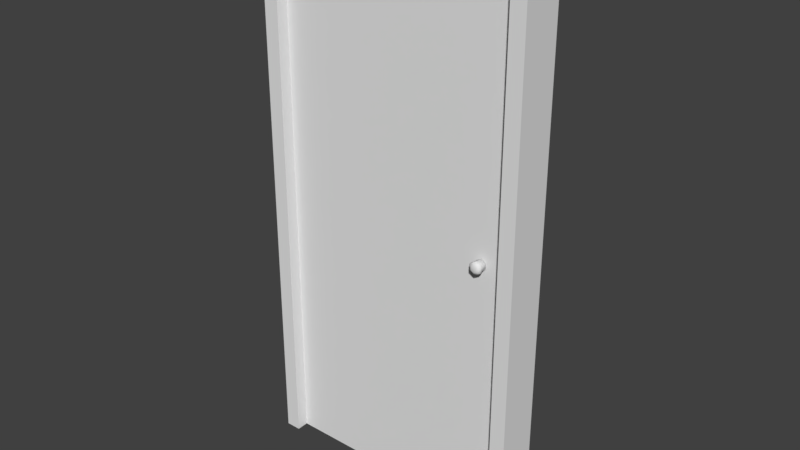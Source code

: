 # Source: singledoor.blend  (saved by Blender 2.79.0; exported with 4.5.12 LTS)
import bpy
from mathutils import Matrix  # noqa: F401  (used for matrix-valued properties, if any)

bpy.ops.wm.read_factory_settings(use_empty=True)
scene = bpy.context.scene
scene.name = 'Scene'

# ---- collections
col_collection_1 = bpy.data.collections.new('Collection 1'); scene.collection.children.link(col_collection_1)

# ---- world
world_world = bpy.data.worlds.new('World'); scene.world = world_world
world_world.color = (0.05088, 0.05088, 0.05088)
world_world.use_sun_shadow = False
world_world.sun_shadow_jitter_overblur = 0.0
world_world.cycles.sampling_method = 'MANUAL'

# ---- meshes
me_cube_004 = bpy.data.meshes.new('Cube.004')
me_cube_004.from_pydata([(0.8, 0.0, 0.0), (0.8, 0.0, 1.7), (0.8, 0.06, 0.0), (0.8, 0.06, 1.7), (0.0, 0.0, 0.0), (0.0, 0.0, 1.7), (0.0, 0.06, 0.0), (0.0, 0.06, 1.7)], [], [(0, 2, 3, 1), (2, 6, 7, 3), (6, 4, 5, 7), (4, 0, 1, 5), (2, 0, 4, 6), (7, 5, 1, 3)])
_uv = me_cube_004.uv_layers.new(name='UVMap')
_uv.uv.foreach_set('vector', [0.9326, 1.893e-09, 0.9663, 0.0, 0.9663, 1.0, 0.9326, 1.0, 0.0, 4.164e-08, 0.4494, 0.0, 0.4494, 1.0, 6.697e-08, 1.0, 0.9326, 1.0, 0.8989, 1.0, 0.8989, 0.0, 0.9326, 0.0, 0.8989, 1.0, 0.4494, 1.0, 0.4494, 7.012e-08, 0.8989, 0.0, 0.9663, 0.4706, 1.0, 0.4706, 1.0, 0.9412, 0.9663, 0.9412, 1.0, 0.4706, 0.9663, 0.4706, 0.9663, 0.0, 1.0, 0.0])
me_cube_004.use_remesh_preserve_volume = False
me_cube_004.use_remesh_preserve_attributes = False
me_cube_004.use_mirror_vertex_groups = False
me_cube_004.update()
me_cube_000 = bpy.data.meshes.new('Cube.000')
me_cube_000.from_pydata([(0.7005, -0.02287, 0.9035), (0.7182, -0.02287, 0.9137), (0.7182, 0.0009012, 0.9115), (0.7182, -0.01731, 0.9115), (0.7025, 0.0009012, 0.9024), (0.7025, -0.01731, 0.9024), (0.7025, 0.0009012, 0.8842), (0.7025, -0.01731, 0.8842), (0.7182, 0.0009012, 0.8751), (0.7182, -0.01731, 0.8751), (0.734, 0.0009012, 0.8842), (0.734, -0.01731, 0.8842), (0.734, 0.0009012, 0.9024), (0.734, -0.01731, 0.9024), (0.7005, -0.02287, 0.8831), (0.7182, -0.02287, 0.8729), (0.7359, -0.02287, 0.8831), (0.7359, -0.02287, 0.9035), (0.7005, -0.03174, 0.9035), (0.7182, -0.03174, 0.9137), (0.7005, -0.03174, 0.8831), (0.7182, -0.03174, 0.8729), (0.7359, -0.03174, 0.8831), (0.7359, -0.03174, 0.9035), (0.7097, -0.03634, 0.8982), (0.7182, -0.03634, 0.9031), (0.7097, -0.03634, 0.8884), (0.7182, -0.03634, 0.8835), (0.7267, -0.03634, 0.8884), (0.7267, -0.03634, 0.8982), (0.7359, 0.07993, 0.9035), (0.7182, 0.07993, 0.9137), (0.7182, 0.05615, 0.9115), (0.7182, 0.07436, 0.9115), (0.734, 0.05615, 0.9024), (0.734, 0.07436, 0.9024), (0.734, 0.05615, 0.8842), (0.734, 0.07436, 0.8842), (0.7182, 0.05615, 0.8751), (0.7182, 0.07436, 0.8751), (0.7025, 0.05615, 0.8842), (0.7025, 0.07436, 0.8842), (0.7025, 0.05615, 0.9024), (0.7025, 0.07436, 0.9024), (0.7359, 0.07993, 0.8831), (0.7182, 0.07993, 0.8729), (0.7005, 0.07993, 0.8831), (0.7005, 0.07993, 0.9035), (0.7359, 0.0888, 0.9035), (0.7182, 0.0888, 0.9137), (0.7359, 0.0888, 0.8831), (0.7182, 0.0888, 0.8729), (0.7005, 0.0888, 0.8831), (0.7005, 0.0888, 0.9035), (0.7267, 0.09339, 0.8982), (0.7182, 0.09339, 0.9031), (0.7267, 0.09339, 0.8884), (0.7182, 0.09339, 0.8835), (0.7097, 0.09339, 0.8884), (0.7097, 0.09339, 0.8982)], [], [(17, 23, 22, 16), (13, 17, 16, 11), (2, 4, 5, 3), (15, 21, 20, 14), (11, 16, 15, 9), (4, 6, 7, 5), (1, 19, 23, 17), (9, 15, 14, 7), (6, 8, 9, 7), (20, 26, 24, 18), (5, 0, 1, 3), (8, 10, 11, 9), (3, 1, 17, 13), (0, 18, 19, 1), (10, 12, 13, 11), (16, 22, 21, 15), (7, 14, 0, 5), (12, 2, 3, 13), (2, 12, 10, 8, 6, 4), (14, 20, 18, 0), (24, 26, 27, 28, 29, 25), (22, 28, 27, 21), (19, 25, 29, 23), (18, 24, 25, 19), (21, 27, 26, 20), (23, 29, 28, 22), (47, 53, 52, 46), (43, 47, 46, 41), (32, 34, 35, 33), (45, 51, 50, 44), (41, 46, 45, 39), (34, 36, 37, 35), (31, 49, 53, 47), (39, 45, 44, 37), (36, 38, 39, 37), (50, 56, 54, 48), (35, 30, 31, 33), (38, 40, 41, 39), (33, 31, 47, 43), (30, 48, 49, 31), (40, 42, 43, 41), (46, 52, 51, 45), (37, 44, 30, 35), (42, 32, 33, 43), (32, 42, 40, 38, 36, 34), (44, 50, 48, 30), (54, 56, 57, 58, 59, 55), (52, 58, 57, 51), (49, 55, 59, 53), (48, 54, 55, 49), (51, 57, 56, 50), (53, 59, 58, 52)])
me_cube_000.polygons.foreach_set('use_smooth', [True] * 52)
_uv = me_cube_000.uv_layers.new(name='UVMap')
_uv.uv.foreach_set('vector', [0.937, 0.8837, 0.937, 0.9614, 0.7763, 0.9614, 0.7763, 0.8837, 0.9283, 0.8351, 0.937, 0.8837, 0.7763, 0.8837, 0.785, 0.8351, 0.5353, 0.4562, 0.5353, 0.6155, 0.392, 0.6155, 0.392, 0.4562, 0.6156, 0.7534, 0.6156, 0.6758, 0.7763, 0.6758, 0.7763, 0.7534, 0.5527, 0.8021, 0.5353, 0.7534, 0.6156, 0.7534, 0.6243, 0.8021, 0.5353, 0.6155, 0.5353, 0.6951, 0.392, 0.6951, 0.392, 0.6155, 0.3482, 0.4465, 0.2783, 0.4465, 0.2783, 0.3572, 0.3482, 0.3572, 0.6243, 0.8021, 0.6156, 0.7534, 0.7763, 0.7534, 0.7676, 0.8021, 0.7676, 0.9614, 0.6243, 0.9614, 0.6243, 0.8021, 0.7676, 0.8021, 0.0, 0.0893, 0.07232, 0.1357, 0.07232, 0.2215, 0.0, 0.2679, 0.392, 0.6155, 0.3482, 0.6251, 0.3482, 0.4465, 0.392, 0.4562, 0.6243, 0.9614, 0.5527, 0.9614, 0.5527, 0.8021, 0.6243, 0.8021, 0.392, 0.4562, 0.3482, 0.4465, 0.3482, 0.3572, 0.392, 0.3765, 0.3482, 0.6251, 0.2783, 0.6251, 0.2783, 0.4465, 0.3482, 0.4465, 0.785, 0.6758, 0.9283, 0.6758, 0.9283, 0.8351, 0.785, 0.8351, 0.5353, 0.7534, 0.5353, 0.6758, 0.6156, 0.6758, 0.6156, 0.7534, 0.392, 0.6951, 0.3482, 0.7144, 0.3482, 0.6251, 0.392, 0.6155, 0.9283, 0.6758, 1.0, 0.6758, 1.0, 0.8351, 0.9283, 0.8351, 0.7835, 0.5961, 0.6594, 0.6758, 0.5353, 0.5961, 0.5353, 0.4369, 0.6594, 0.3572, 0.7835, 0.4369, 0.3482, 0.7144, 0.2783, 0.7144, 0.2783, 0.6251, 0.3482, 0.6251, 0.07232, 0.2215, 0.07232, 0.1357, 0.1392, 0.09281, 0.206, 0.1357, 0.206, 0.2215, 0.1392, 0.2644, 0.2783, 0.0893, 0.206, 0.1357, 0.1392, 0.09281, 0.1392, 0.0, 0.1392, 0.3572, 0.1392, 0.2644, 0.206, 0.2215, 0.2783, 0.2679, 0.0, 0.2679, 0.07232, 0.2215, 0.1392, 0.2644, 0.1392, 0.3572, 0.1392, 0.0, 0.1392, 0.09281, 0.07232, 0.1357, 0.0, 0.0893, 0.2783, 0.2679, 0.206, 0.2215, 0.206, 0.1357, 0.2783, 0.0893, 0.198, 0.7534, 0.198, 0.6758, 0.2783, 0.6758, 0.2783, 0.7534, 0.1893, 0.8021, 0.198, 0.7534, 0.2783, 0.7534, 0.261, 0.8021, 0.2957, 0.7144, 0.3674, 0.7144, 0.3674, 0.8737, 0.2957, 0.8737, 0.637, 0.208, 0.637, 0.2856, 0.5567, 0.2856, 0.5567, 0.208, 0.7891, 0.1593, 0.7977, 0.208, 0.637, 0.208, 0.6457, 0.1593, 0.3674, 0.7144, 0.5107, 0.7144, 0.5107, 0.8737, 0.3674, 0.8737, 0.03729, 0.7534, 0.03729, 0.6758, 0.198, 0.6758, 0.198, 0.7534, 0.6457, 0.1593, 0.637, 0.208, 0.5567, 0.208, 0.5741, 0.1593, 0.5741, 6.843e-07, 0.6457, 0.0, 0.6457, 0.1593, 0.5741, 0.1593, 0.2783, 0.0893, 0.3507, 0.1357, 0.3507, 0.2215, 0.2783, 0.2679, 0.3674, 0.8737, 0.3587, 0.9224, 0.2783, 0.9224, 0.2957, 0.8737, 0.6457, 0.0, 0.7891, 3.584e-07, 0.7891, 0.1593, 0.6457, 0.1593, 0.04598, 0.8021, 0.03729, 0.7534, 0.198, 0.7534, 0.1893, 0.8021, 0.3587, 0.9224, 0.3587, 1.0, 0.2783, 1.0, 0.2783, 0.9224, 0.261, 0.9614, 0.1893, 0.9614, 0.1893, 0.8021, 0.261, 0.8021, 0.7977, 0.208, 0.7977, 0.2856, 0.637, 0.2856, 0.637, 0.208, 0.5107, 0.8737, 0.5194, 0.9224, 0.3587, 0.9224, 0.3674, 0.8737, 0.1893, 0.9614, 0.04598, 0.9614, 0.04598, 0.8021, 0.1893, 0.8021, 0.1542, 0.6758, 0.03012, 0.5961, 0.03012, 0.4369, 0.1542, 0.3572, 0.2783, 0.4369, 0.2783, 0.5961, 0.5194, 0.9224, 0.5194, 1.0, 0.3587, 1.0, 0.3587, 0.9224, 0.3507, 0.2215, 0.3507, 0.1357, 0.4175, 0.09281, 0.4844, 0.1357, 0.4844, 0.2215, 0.4175, 0.2644, 0.5567, 0.0893, 0.4844, 0.1357, 0.4175, 0.09281, 0.4175, 0.0, 0.4175, 0.3572, 0.4175, 0.2644, 0.4844, 0.2215, 0.5567, 0.2679, 0.2783, 0.2679, 0.3507, 0.2215, 0.4175, 0.2644, 0.4175, 0.3572, 0.4175, 0.0, 0.4175, 0.09281, 0.3507, 0.1357, 0.2783, 0.0893, 0.5567, 0.2679, 0.4844, 0.2215, 0.4844, 0.1357, 0.5567, 0.0893])
me_cube_000.use_remesh_preserve_volume = False
me_cube_000.use_remesh_preserve_attributes = False
me_cube_000.use_mirror_vertex_groups = False
me_cube_000.update()
me_cube_003 = bpy.data.meshes.new('Cube.003')
me_cube_003.from_pydata([(-0.4, -0.07, -1.0), (-0.4, -0.07, 0.7), (-0.4, 0.07, -1.0), (-0.4, 0.07, 0.7), (0.4, -0.07, -1.0), (0.4, -0.07, 0.7), (0.4, 0.07, -1.0), (0.4, 0.07, 0.7), (-0.45, -0.07, -1.0), (-0.45, -0.07, 0.7), (-0.45, 0.07, -1.0), (-0.45, 0.07, 0.7), (0.45, -0.07, -1.0), (0.45, -0.07, 0.7), (0.45, 0.07, -1.0), (0.45, 0.07, 0.7), (-0.4, -0.07, 0.8), (-0.4, 0.07, 0.8), (0.4, -0.07, 0.8), (0.4, 0.07, 0.8), (-0.45, -0.07, 0.8), (-0.45, 0.07, 0.8), (0.45, -0.07, 0.8), (0.45, 0.07, 0.8)], [], [(13, 15, 23, 22), (7, 6, 4, 5), (5, 13, 22, 18), (5, 1, 3, 7), (0, 2, 3, 1), (9, 1, 16, 20), (8, 9, 11, 10), (2, 0, 8, 10), (3, 2, 10, 11), (0, 1, 9, 8), (14, 15, 13, 12), (6, 7, 15, 14), (5, 4, 12, 13), (4, 6, 14, 12), (16, 17, 21, 20), (19, 18, 22, 23), (19, 17, 16, 18), (1, 5, 18, 16), (7, 3, 17, 19), (3, 11, 21, 17), (15, 7, 19, 23), (11, 9, 20, 21)])
_uv = me_cube_003.uv_layers.new(name='UVMap')
_uv.uv.foreach_set('vector', [0.776, 0.68, 0.832, 0.68, 0.832, 0.72, 0.776, 0.72, 0.888, 0.0, 0.888, 0.68, 0.832, 0.68, 0.832, 0.0, 0.38, 0.04, 0.36, 0.04, 0.36, 4.768e-08, 0.38, 4.768e-08, 0.888, 0.68, 0.888, 1.0, 0.832, 1.0, 0.832, 0.68, 0.888, 0.0, 0.944, 0.0, 0.944, 0.68, 0.888, 0.68, 0.72, 0.04, 0.7, 0.04, 0.7, 0.0, 0.72, 0.0, 0.72, 0.72, 0.72, 0.04, 0.776, 0.04, 0.776, 0.72, 0.02, 0.776, 0.02, 0.72, 0.04, 0.72, 0.04, 0.776, 0.02, 0.04, 0.02, 0.72, 0.0, 0.72, 3.576e-08, 0.04, 0.7, 0.72, 0.7, 0.04, 0.72, 0.04, 0.72, 0.72, 0.832, 0.0, 0.832, 0.68, 0.776, 0.68, 0.776, 0.0, 0.34, 0.72, 0.34, 0.04, 0.36, 0.04, 0.36, 0.72, 0.38, 0.04, 0.38, 0.72, 0.36, 0.72, 0.36, 0.04, 0.02, 0.72, 0.02, 0.776, 0.0, 0.776, 0.0, 0.72, 0.944, 0.34, 1.0, 0.34, 1.0, 0.36, 0.944, 0.36, 1.0, 0.02, 0.944, 0.02, 0.944, 0.0, 1.0, 0.0, 1.0, 0.02, 1.0, 0.34, 0.944, 0.34, 0.944, 0.02, 0.7, 0.04, 0.38, 0.04, 0.38, 4.768e-08, 0.7, 0.0, 0.34, 0.04, 0.02, 0.04, 0.02, 0.0, 0.34, 4.768e-08, 0.02, 0.04, 3.576e-08, 0.04, 3.576e-08, 0.0, 0.02, 0.0, 0.36, 0.04, 0.34, 0.04, 0.34, 4.768e-08, 0.36, 4.768e-08, 0.776, 0.04, 0.72, 0.04, 0.72, 0.0, 0.776, 0.0])
me_cube_003.use_remesh_preserve_volume = False
me_cube_003.use_remesh_preserve_attributes = False
me_cube_003.use_mirror_vertex_groups = False
me_cube_003.update()

# ---- objects
ob_door = bpy.data.objects.new('Door', me_cube_004)
ob_doorknob = bpy.data.objects.new('DoorKnob', me_cube_000)
ob_doorframe = bpy.data.objects.new('DoorFrame', me_cube_003)

# ---- transforms, parenting, visibility, modifiers, constraints
ob_door.location = (-0.4, -0.03, 0.0)
ob_door.lineart.crease_threshold = 0.0
ob_doorknob.parent = ob_door
ob_doorknob.matrix_parent_inverse = Matrix(((1.0, 0.0, 0.0, 0.4), (0.0, 1.0, 0.0, 0.03), (0.0, 0.0, 1.0, 0.0), (0.0, 0.0, 0.0, 1.0)))
ob_doorknob.location = (-0.4, -0.03, 0.0)
ob_doorknob.lineart.crease_threshold = 0.0
ob_doorframe.location = (0.0, 0.0, 1.0)
ob_doorframe.lineart.crease_threshold = 0.0

# ---- collection membership
col_collection_1.objects.link(ob_door)
col_collection_1.objects.link(ob_doorknob)
col_collection_1.objects.link(ob_doorframe)

# ---- scene / render settings (as saved in the file)
scene.frame_start = 1; scene.frame_end = 250; scene.frame_set(1)
scene.render.engine = 'BLENDER_EEVEE_NEXT'
scene.render.resolution_percentage = 50
scene.render.dither_intensity = 0.0
scene.cycles.use_denoising = False
scene.cycles.samples = 128
scene.cycles.sampling_pattern = 'TABULATED_SOBOL'
scene.cycles.use_adaptive_sampling = False
scene.cycles.use_light_tree = False
scene.cycles.blur_glossy = 0.0
scene.cycles.sample_clamp_indirect = 0.0
scene.view_settings.view_transform = 'Standard'
bpy.context.view_layer.update()

# ---- added for rendering (the .blend has no active camera and no usable light): camera, sun
cam_auto = bpy.data.cameras.new('AutoCamera')
cam_auto.lens = 50.0
cam_auto.sensor_width = 36.0
cam_auto.clip_end = 1000.0
ob_auto_camera = bpy.data.objects.new('AutoCamera', cam_auto)
scene.collection.objects.link(ob_auto_camera)
ob_auto_camera.location = (1.86648, -2.23977, 2.39318)
ob_auto_camera.rotation_euler = (1.09748, -7.21219e-08, 0.694738)
scene.camera = ob_auto_camera
light_auto_sun = bpy.data.lights.new('AutoSun', 'SUN')
light_auto_sun.energy = 3.0
light_auto_sun.angle = 0.0523599
ob_auto_sun = bpy.data.objects.new('AutoSun', light_auto_sun)
scene.collection.objects.link(ob_auto_sun)
ob_auto_sun.rotation_euler = (0.872665, 0.174533, 0.523599)
bpy.context.view_layer.update()
